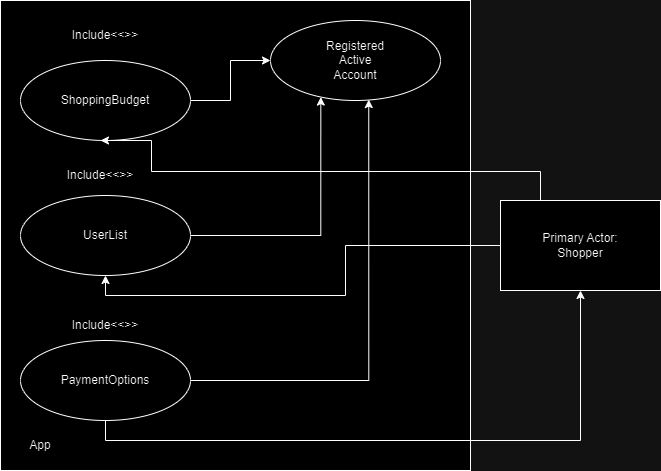

The diagram above was exported from draw.io. Its source (the exported page's mxGraphModel, read from the mxfile embedded in the PNG):
<mxGraphModel dx="1651" dy="715" grid="1" gridSize="10" guides="1" tooltips="1" connect="1" arrows="1" fold="1" page="1" pageScale="1" pageWidth="850" pageHeight="1100" math="0" shadow="0">
  <root>
    <mxCell id="0" />
    <mxCell id="1" parent="0" />
    <mxCell id="tPHH5LvpKrj1Zh-4ouin-3" value="" style="whiteSpace=wrap;html=1;aspect=fixed;movable=0;resizable=0;rotatable=0;deletable=0;editable=0;locked=1;connectable=0;" parent="1" vertex="1">
      <mxGeometry x="100" y="340" width="470" height="470" as="geometry" />
    </mxCell>
    <mxCell id="S-r0DbbaNNVGj2L4OJw4-16" style="edgeStyle=orthogonalEdgeStyle;rounded=0;orthogonalLoop=1;jettySize=auto;html=1;entryX=0;entryY=0.5;entryDx=0;entryDy=0;" parent="1" source="S-r0DbbaNNVGj2L4OJw4-2" target="S-r0DbbaNNVGj2L4OJw4-5" edge="1">
      <mxGeometry relative="1" as="geometry" />
    </mxCell>
    <mxCell id="S-r0DbbaNNVGj2L4OJw4-2" value="" style="ellipse;whiteSpace=wrap;html=1;" parent="1" vertex="1">
      <mxGeometry x="120" y="400" width="170" height="80" as="geometry" />
    </mxCell>
    <mxCell id="8sWHWByPM8JBnApjbtSV-1" style="edgeStyle=orthogonalEdgeStyle;rounded=0;orthogonalLoop=1;jettySize=auto;html=1;exitX=0.5;exitY=1;exitDx=0;exitDy=0;entryX=0.5;entryY=1;entryDx=0;entryDy=0;" parent="1" source="S-r0DbbaNNVGj2L4OJw4-3" target="S-r0DbbaNNVGj2L4OJw4-6" edge="1">
      <mxGeometry relative="1" as="geometry" />
    </mxCell>
    <mxCell id="S-r0DbbaNNVGj2L4OJw4-3" value="" style="ellipse;whiteSpace=wrap;html=1;" parent="1" vertex="1">
      <mxGeometry x="120" y="680" width="170" height="80" as="geometry" />
    </mxCell>
    <mxCell id="S-r0DbbaNNVGj2L4OJw4-4" value="" style="ellipse;whiteSpace=wrap;html=1;" parent="1" vertex="1">
      <mxGeometry x="120" y="535" width="170" height="80" as="geometry" />
    </mxCell>
    <mxCell id="S-r0DbbaNNVGj2L4OJw4-5" value="" style="ellipse;whiteSpace=wrap;html=1;" parent="1" vertex="1">
      <mxGeometry x="370" y="360" width="170" height="80" as="geometry" />
    </mxCell>
    <mxCell id="S-r0DbbaNNVGj2L4OJw4-19" style="edgeStyle=orthogonalEdgeStyle;rounded=0;orthogonalLoop=1;jettySize=auto;html=1;entryX=0.5;entryY=1;entryDx=0;entryDy=0;" parent="1" source="S-r0DbbaNNVGj2L4OJw4-6" target="S-r0DbbaNNVGj2L4OJw4-4" edge="1">
      <mxGeometry relative="1" as="geometry" />
    </mxCell>
    <mxCell id="S-r0DbbaNNVGj2L4OJw4-20" style="edgeStyle=orthogonalEdgeStyle;rounded=0;orthogonalLoop=1;jettySize=auto;html=1;exitX=0;exitY=0;exitDx=0;exitDy=0;" parent="1" edge="1">
      <mxGeometry relative="1" as="geometry">
        <mxPoint x="200" y="480" as="targetPoint" />
        <mxPoint x="640" y="560" as="sourcePoint" />
        <Array as="points">
          <mxPoint x="640" y="511" />
          <mxPoint x="251" y="511" />
        </Array>
      </mxGeometry>
    </mxCell>
    <mxCell id="S-r0DbbaNNVGj2L4OJw4-6" value="" style="rounded=0;whiteSpace=wrap;html=1;" parent="1" vertex="1">
      <mxGeometry x="600" y="540" width="160" height="90" as="geometry" />
    </mxCell>
    <mxCell id="S-r0DbbaNNVGj2L4OJw4-9" value="App" style="text;html=1;strokeColor=none;fillColor=none;align=center;verticalAlign=middle;whiteSpace=wrap;rounded=0;" parent="1" vertex="1">
      <mxGeometry x="110" y="770" width="60" height="30" as="geometry" />
    </mxCell>
    <mxCell id="S-r0DbbaNNVGj2L4OJw4-10" value="Registered Active Account" style="text;html=1;strokeColor=none;fillColor=none;align=center;verticalAlign=middle;whiteSpace=wrap;rounded=0;" parent="1" vertex="1">
      <mxGeometry x="425" y="385" width="60" height="30" as="geometry" />
    </mxCell>
    <mxCell id="S-r0DbbaNNVGj2L4OJw4-11" value="ShoppingBudget" style="text;html=1;strokeColor=none;fillColor=none;align=center;verticalAlign=middle;whiteSpace=wrap;rounded=0;" parent="1" vertex="1">
      <mxGeometry x="175" y="425" width="60" height="30" as="geometry" />
    </mxCell>
    <mxCell id="S-r0DbbaNNVGj2L4OJw4-12" value="UserList" style="text;html=1;strokeColor=none;fillColor=none;align=center;verticalAlign=middle;whiteSpace=wrap;rounded=0;" parent="1" vertex="1">
      <mxGeometry x="175" y="560" width="60" height="30" as="geometry" />
    </mxCell>
    <mxCell id="S-r0DbbaNNVGj2L4OJw4-13" value="Primary Actor:&lt;br&gt;Shopper" style="text;html=1;strokeColor=none;fillColor=none;align=center;verticalAlign=middle;whiteSpace=wrap;rounded=0;" parent="1" vertex="1">
      <mxGeometry x="640" y="570" width="80" height="30" as="geometry" />
    </mxCell>
    <mxCell id="S-r0DbbaNNVGj2L4OJw4-17" style="edgeStyle=orthogonalEdgeStyle;rounded=0;orthogonalLoop=1;jettySize=auto;html=1;entryX=0.296;entryY=0.957;entryDx=0;entryDy=0;entryPerimeter=0;" parent="1" source="S-r0DbbaNNVGj2L4OJw4-4" target="S-r0DbbaNNVGj2L4OJw4-5" edge="1">
      <mxGeometry relative="1" as="geometry" />
    </mxCell>
    <mxCell id="S-r0DbbaNNVGj2L4OJw4-18" style="edgeStyle=orthogonalEdgeStyle;rounded=0;orthogonalLoop=1;jettySize=auto;html=1;entryX=0.578;entryY=0.988;entryDx=0;entryDy=0;entryPerimeter=0;" parent="1" source="S-r0DbbaNNVGj2L4OJw4-3" target="S-r0DbbaNNVGj2L4OJw4-5" edge="1">
      <mxGeometry relative="1" as="geometry" />
    </mxCell>
    <mxCell id="S-r0DbbaNNVGj2L4OJw4-21" value="Include&amp;lt;&amp;lt;&amp;gt;&amp;gt;" style="text;html=1;strokeColor=none;fillColor=none;align=center;verticalAlign=middle;whiteSpace=wrap;rounded=0;" parent="1" vertex="1">
      <mxGeometry x="175" y="360" width="60" height="30" as="geometry" />
    </mxCell>
    <mxCell id="S-r0DbbaNNVGj2L4OJw4-22" value="Include&amp;lt;&amp;lt;&amp;gt;&amp;gt;" style="text;html=1;strokeColor=none;fillColor=none;align=center;verticalAlign=middle;whiteSpace=wrap;rounded=0;" parent="1" vertex="1">
      <mxGeometry x="170" y="500" width="60" height="30" as="geometry" />
    </mxCell>
    <mxCell id="S-r0DbbaNNVGj2L4OJw4-23" value="Include&amp;lt;&amp;lt;&amp;gt;&amp;gt;" style="text;html=1;strokeColor=none;fillColor=none;align=center;verticalAlign=middle;whiteSpace=wrap;rounded=0;" parent="1" vertex="1">
      <mxGeometry x="175" y="650" width="60" height="30" as="geometry" />
    </mxCell>
    <mxCell id="S-r0DbbaNNVGj2L4OJw4-24" value="PaymentOptions" style="text;html=1;strokeColor=none;fillColor=none;align=center;verticalAlign=middle;whiteSpace=wrap;rounded=0;" parent="1" vertex="1">
      <mxGeometry x="175" y="705" width="60" height="30" as="geometry" />
    </mxCell>
  </root>
</mxGraphModel>